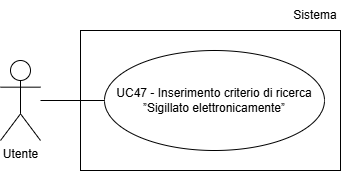

The diagram above was exported from draw.io. Its source (the exported page's mxGraphModel, read from the mxfile embedded in the PNG):
<mxGraphModel dx="1030" dy="561" grid="1" gridSize="10" guides="1" tooltips="1" connect="1" arrows="1" fold="1" page="1" pageScale="1" pageWidth="827" pageHeight="1169" math="0" shadow="0">
  <root>
    <mxCell id="0" />
    <mxCell id="1" parent="0" />
    <mxCell id="pcH1va3nRp8BE08G9zlF-1" parent="1" style="shape=umlActor;verticalLabelPosition=bottom;verticalAlign=top;html=1;outlineConnect=0;" value="Utente" vertex="1">
      <mxGeometry height="80" width="40" x="200" y="250" as="geometry" />
    </mxCell>
    <mxCell id="pcH1va3nRp8BE08G9zlF-3" parent="1" style="ellipse;whiteSpace=wrap;html=1;align=center;" value="UC47 - Inserimento criterio di ricerca ”Sigillato elettronicamente”" vertex="1">
      <mxGeometry height="100" width="220" x="304" y="240" as="geometry" />
    </mxCell>
    <mxCell id="pcH1va3nRp8BE08G9zlF-4" edge="1" parent="1" style="endArrow=none;html=1;rounded=0;entryX=0;entryY=0.5;entryDx=0;entryDy=0;" target="pcH1va3nRp8BE08G9zlF-3">
      <mxGeometry height="50" relative="1" width="50" as="geometry">
        <mxPoint x="240" y="290" as="sourcePoint" />
      </mxGeometry>
    </mxCell>
    <mxCell id="W88Y9Ir5m8gSJ8i7-FV6-1" parent="1" style="rounded=0;whiteSpace=wrap;html=1;fillColor=none;" value="" vertex="1">
      <mxGeometry height="140" width="260" x="280" y="220" as="geometry" />
    </mxCell>
    <mxCell id="W88Y9Ir5m8gSJ8i7-FV6-2" parent="1" style="text;html=1;whiteSpace=wrap;strokeColor=none;fillColor=none;align=center;verticalAlign=middle;rounded=0;" value="Sistema" vertex="1">
      <mxGeometry height="30" width="50" x="490" y="190" as="geometry" />
    </mxCell>
  </root>
</mxGraphModel>